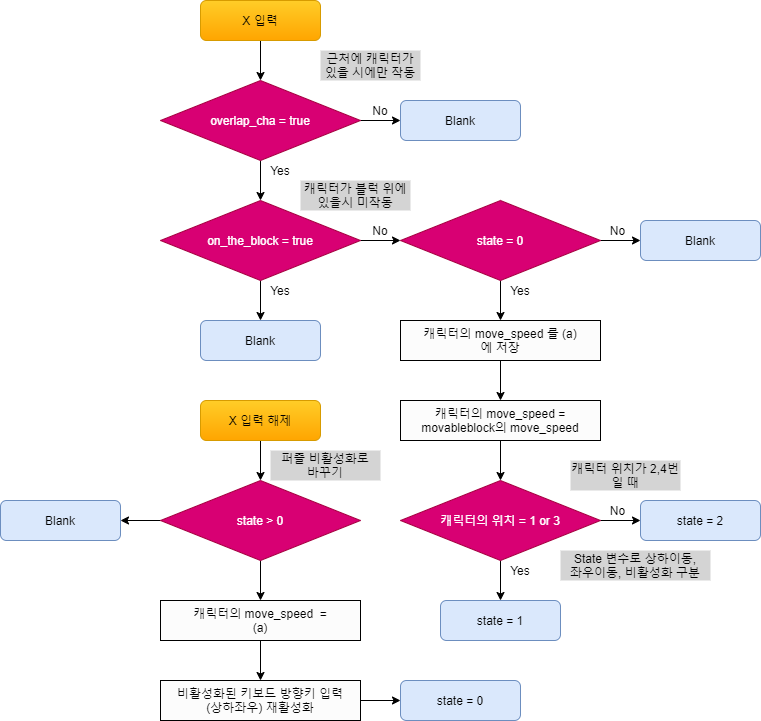

The diagram above was exported from draw.io. Its source (the exported page's mxGraphModel, read from the mxfile embedded in the PNG):
<mxGraphModel dx="2249" dy="745" grid="1" gridSize="10" guides="1" tooltips="1" connect="1" arrows="1" fold="1" page="1" pageScale="1" pageWidth="827" pageHeight="1169" math="0" shadow="0">
  <root>
    <mxCell id="WIyWlLk6GJQsqaUBKTNV-0" />
    <mxCell id="WIyWlLk6GJQsqaUBKTNV-1" parent="WIyWlLk6GJQsqaUBKTNV-0" />
    <mxCell id="fGlFDmECrplrRgySNAwA-2" style="edgeStyle=orthogonalEdgeStyle;rounded=0;orthogonalLoop=1;jettySize=auto;html=1;exitX=0.5;exitY=1;exitDx=0;exitDy=0;entryX=0.5;entryY=0;entryDx=0;entryDy=0;" parent="WIyWlLk6GJQsqaUBKTNV-1" source="fGlFDmECrplrRgySNAwA-0" target="fGlFDmECrplrRgySNAwA-1" edge="1">
      <mxGeometry relative="1" as="geometry" />
    </mxCell>
    <mxCell id="fGlFDmECrplrRgySNAwA-0" value="X 입력" style="rounded=1;whiteSpace=wrap;html=1;gradientColor=#ffa500;fillColor=#ffcd28;strokeColor=#d79b00;" parent="WIyWlLk6GJQsqaUBKTNV-1" vertex="1">
      <mxGeometry x="160" y="120" width="120" height="40" as="geometry" />
    </mxCell>
    <mxCell id="fGlFDmECrplrRgySNAwA-4" style="edgeStyle=orthogonalEdgeStyle;rounded=0;orthogonalLoop=1;jettySize=auto;html=1;exitX=1;exitY=0.5;exitDx=0;exitDy=0;entryX=0;entryY=0.5;entryDx=0;entryDy=0;" parent="WIyWlLk6GJQsqaUBKTNV-1" source="fGlFDmECrplrRgySNAwA-1" target="fGlFDmECrplrRgySNAwA-3" edge="1">
      <mxGeometry relative="1" as="geometry" />
    </mxCell>
    <mxCell id="fGlFDmECrplrRgySNAwA-9" style="edgeStyle=orthogonalEdgeStyle;rounded=0;orthogonalLoop=1;jettySize=auto;html=1;exitX=0.5;exitY=1;exitDx=0;exitDy=0;entryX=0.5;entryY=0;entryDx=0;entryDy=0;" parent="WIyWlLk6GJQsqaUBKTNV-1" source="fGlFDmECrplrRgySNAwA-1" target="fGlFDmECrplrRgySNAwA-8" edge="1">
      <mxGeometry relative="1" as="geometry" />
    </mxCell>
    <mxCell id="fGlFDmECrplrRgySNAwA-1" value="overlap_cha = true" style="rhombus;whiteSpace=wrap;html=1;fillColor=#d80073;strokeColor=#A50040;fontColor=#ffffff;" parent="WIyWlLk6GJQsqaUBKTNV-1" vertex="1">
      <mxGeometry x="120" y="200" width="200" height="80" as="geometry" />
    </mxCell>
    <mxCell id="fGlFDmECrplrRgySNAwA-3" value="Blank" style="rounded=1;whiteSpace=wrap;html=1;fillColor=#dae8fc;strokeColor=#6c8ebf;" parent="WIyWlLk6GJQsqaUBKTNV-1" vertex="1">
      <mxGeometry x="360" y="220" width="120" height="40" as="geometry" />
    </mxCell>
    <mxCell id="fGlFDmECrplrRgySNAwA-6" value="No" style="text;html=1;strokeColor=none;fillColor=none;align=center;verticalAlign=middle;whiteSpace=wrap;rounded=0;" parent="WIyWlLk6GJQsqaUBKTNV-1" vertex="1">
      <mxGeometry x="320" y="220" width="40" height="20" as="geometry" />
    </mxCell>
    <mxCell id="fGlFDmECrplrRgySNAwA-7" value="근처에 캐릭터가&lt;br&gt;있을 시에만 작동" style="text;html=1;strokeColor=none;fillColor=#D4D4D4;align=center;verticalAlign=middle;whiteSpace=wrap;rounded=0;" parent="WIyWlLk6GJQsqaUBKTNV-1" vertex="1">
      <mxGeometry x="280" y="170" width="100" height="30" as="geometry" />
    </mxCell>
    <mxCell id="fGlFDmECrplrRgySNAwA-12" style="edgeStyle=orthogonalEdgeStyle;rounded=0;orthogonalLoop=1;jettySize=auto;html=1;exitX=0.5;exitY=1;exitDx=0;exitDy=0;entryX=0.5;entryY=0;entryDx=0;entryDy=0;" parent="WIyWlLk6GJQsqaUBKTNV-1" source="fGlFDmECrplrRgySNAwA-8" target="fGlFDmECrplrRgySNAwA-11" edge="1">
      <mxGeometry relative="1" as="geometry" />
    </mxCell>
    <mxCell id="fGlFDmECrplrRgySNAwA-15" style="edgeStyle=orthogonalEdgeStyle;rounded=0;orthogonalLoop=1;jettySize=auto;html=1;exitX=1;exitY=0.5;exitDx=0;exitDy=0;" parent="WIyWlLk6GJQsqaUBKTNV-1" source="fGlFDmECrplrRgySNAwA-8" target="fGlFDmECrplrRgySNAwA-18" edge="1">
      <mxGeometry relative="1" as="geometry">
        <mxPoint x="360" y="360" as="targetPoint" />
      </mxGeometry>
    </mxCell>
    <mxCell id="fGlFDmECrplrRgySNAwA-8" value="on_the_block = true" style="rhombus;whiteSpace=wrap;html=1;fillColor=#d80073;strokeColor=#A50040;fontColor=#ffffff;" parent="WIyWlLk6GJQsqaUBKTNV-1" vertex="1">
      <mxGeometry x="120" y="320" width="200" height="80" as="geometry" />
    </mxCell>
    <mxCell id="fGlFDmECrplrRgySNAwA-10" value="Yes" style="text;html=1;strokeColor=none;fillColor=none;align=center;verticalAlign=middle;whiteSpace=wrap;rounded=0;" parent="WIyWlLk6GJQsqaUBKTNV-1" vertex="1">
      <mxGeometry x="220" y="280" width="40" height="20" as="geometry" />
    </mxCell>
    <mxCell id="fGlFDmECrplrRgySNAwA-11" value="Blank" style="rounded=1;whiteSpace=wrap;html=1;fillColor=#dae8fc;strokeColor=#6c8ebf;" parent="WIyWlLk6GJQsqaUBKTNV-1" vertex="1">
      <mxGeometry x="160" y="440" width="120" height="40" as="geometry" />
    </mxCell>
    <mxCell id="fGlFDmECrplrRgySNAwA-13" value="Yes" style="text;html=1;strokeColor=none;fillColor=none;align=center;verticalAlign=middle;whiteSpace=wrap;rounded=0;" parent="WIyWlLk6GJQsqaUBKTNV-1" vertex="1">
      <mxGeometry x="220" y="400" width="40" height="20" as="geometry" />
    </mxCell>
    <mxCell id="fGlFDmECrplrRgySNAwA-16" value="No" style="text;html=1;strokeColor=none;fillColor=none;align=center;verticalAlign=middle;whiteSpace=wrap;rounded=0;" parent="WIyWlLk6GJQsqaUBKTNV-1" vertex="1">
      <mxGeometry x="320" y="340" width="40" height="20" as="geometry" />
    </mxCell>
    <mxCell id="fGlFDmECrplrRgySNAwA-17" value="캐릭터가 블럭 위에 있을시 미작동" style="text;html=1;strokeColor=none;fillColor=#D4D4D4;align=center;verticalAlign=middle;whiteSpace=wrap;rounded=0;" parent="WIyWlLk6GJQsqaUBKTNV-1" vertex="1">
      <mxGeometry x="260" y="300" width="110" height="30" as="geometry" />
    </mxCell>
    <mxCell id="fGlFDmECrplrRgySNAwA-69" style="edgeStyle=orthogonalEdgeStyle;rounded=0;orthogonalLoop=1;jettySize=auto;html=1;exitX=1;exitY=0.5;exitDx=0;exitDy=0;entryX=0;entryY=0.5;entryDx=0;entryDy=0;" parent="WIyWlLk6GJQsqaUBKTNV-1" source="fGlFDmECrplrRgySNAwA-18" target="fGlFDmECrplrRgySNAwA-67" edge="1">
      <mxGeometry relative="1" as="geometry" />
    </mxCell>
    <mxCell id="UoJD6YUKb8AA3gtpHBzB-2" style="edgeStyle=orthogonalEdgeStyle;rounded=0;orthogonalLoop=1;jettySize=auto;html=1;exitX=0.5;exitY=1;exitDx=0;exitDy=0;" edge="1" parent="WIyWlLk6GJQsqaUBKTNV-1" source="fGlFDmECrplrRgySNAwA-18" target="UoJD6YUKb8AA3gtpHBzB-0">
      <mxGeometry relative="1" as="geometry" />
    </mxCell>
    <mxCell id="fGlFDmECrplrRgySNAwA-18" value="state = 0" style="rhombus;whiteSpace=wrap;html=1;fillColor=#d80073;strokeColor=#A50040;fontColor=#ffffff;" parent="WIyWlLk6GJQsqaUBKTNV-1" vertex="1">
      <mxGeometry x="360" y="320" width="200" height="80" as="geometry" />
    </mxCell>
    <mxCell id="fGlFDmECrplrRgySNAwA-21" style="edgeStyle=orthogonalEdgeStyle;rounded=0;orthogonalLoop=1;jettySize=auto;html=1;exitX=0.5;exitY=1;exitDx=0;exitDy=0;" parent="WIyWlLk6GJQsqaUBKTNV-1" source="fGlFDmECrplrRgySNAwA-18" target="fGlFDmECrplrRgySNAwA-18" edge="1">
      <mxGeometry relative="1" as="geometry" />
    </mxCell>
    <mxCell id="fGlFDmECrplrRgySNAwA-27" value="Yes" style="text;html=1;strokeColor=none;fillColor=none;align=center;verticalAlign=middle;whiteSpace=wrap;rounded=0;" parent="WIyWlLk6GJQsqaUBKTNV-1" vertex="1">
      <mxGeometry x="460" y="400" width="40" height="20" as="geometry" />
    </mxCell>
    <mxCell id="fGlFDmECrplrRgySNAwA-30" value="No" style="text;html=1;strokeColor=none;fillColor=none;align=center;verticalAlign=middle;whiteSpace=wrap;rounded=0;" parent="WIyWlLk6GJQsqaUBKTNV-1" vertex="1">
      <mxGeometry x="555" y="340" width="45" height="20" as="geometry" />
    </mxCell>
    <mxCell id="fGlFDmECrplrRgySNAwA-33" value="캐릭터 위치가 2,4번일 때" style="text;html=1;strokeColor=none;fillColor=#D4D4D4;align=center;verticalAlign=middle;whiteSpace=wrap;rounded=0;" parent="WIyWlLk6GJQsqaUBKTNV-1" vertex="1">
      <mxGeometry x="530" y="580" width="110" height="30" as="geometry" />
    </mxCell>
    <mxCell id="fGlFDmECrplrRgySNAwA-55" value="State 변수로 상하이동,&lt;br&gt;좌우이동, 비활성화 구분" style="text;html=1;strokeColor=none;fillColor=#D4D4D4;align=center;verticalAlign=middle;whiteSpace=wrap;rounded=0;" parent="WIyWlLk6GJQsqaUBKTNV-1" vertex="1">
      <mxGeometry x="520" y="670" width="150" height="30" as="geometry" />
    </mxCell>
    <mxCell id="fGlFDmECrplrRgySNAwA-59" style="edgeStyle=orthogonalEdgeStyle;rounded=0;orthogonalLoop=1;jettySize=auto;html=1;exitX=0.5;exitY=1;exitDx=0;exitDy=0;entryX=0.5;entryY=0;entryDx=0;entryDy=0;" parent="WIyWlLk6GJQsqaUBKTNV-1" source="fGlFDmECrplrRgySNAwA-56" target="fGlFDmECrplrRgySNAwA-58" edge="1">
      <mxGeometry relative="1" as="geometry" />
    </mxCell>
    <mxCell id="fGlFDmECrplrRgySNAwA-56" value="X 입력 해제" style="rounded=1;whiteSpace=wrap;html=1;gradientColor=#ffa500;fillColor=#ffcd28;strokeColor=#d79b00;" parent="WIyWlLk6GJQsqaUBKTNV-1" vertex="1">
      <mxGeometry x="160" y="520" width="120" height="40" as="geometry" />
    </mxCell>
    <mxCell id="UoJD6YUKb8AA3gtpHBzB-9" style="edgeStyle=orthogonalEdgeStyle;rounded=0;orthogonalLoop=1;jettySize=auto;html=1;exitX=0.5;exitY=1;exitDx=0;exitDy=0;" edge="1" parent="WIyWlLk6GJQsqaUBKTNV-1" source="fGlFDmECrplrRgySNAwA-58" target="UoJD6YUKb8AA3gtpHBzB-8">
      <mxGeometry relative="1" as="geometry" />
    </mxCell>
    <mxCell id="UoJD6YUKb8AA3gtpHBzB-15" style="edgeStyle=orthogonalEdgeStyle;rounded=0;orthogonalLoop=1;jettySize=auto;html=1;exitX=0;exitY=0.5;exitDx=0;exitDy=0;entryX=1;entryY=0.5;entryDx=0;entryDy=0;" edge="1" parent="WIyWlLk6GJQsqaUBKTNV-1" source="fGlFDmECrplrRgySNAwA-58" target="UoJD6YUKb8AA3gtpHBzB-14">
      <mxGeometry relative="1" as="geometry" />
    </mxCell>
    <mxCell id="fGlFDmECrplrRgySNAwA-58" value="state &amp;gt; 0" style="rhombus;whiteSpace=wrap;html=1;fillColor=#d80073;strokeColor=#A50040;fontColor=#ffffff;" parent="WIyWlLk6GJQsqaUBKTNV-1" vertex="1">
      <mxGeometry x="120" y="600" width="200" height="80" as="geometry" />
    </mxCell>
    <mxCell id="fGlFDmECrplrRgySNAwA-67" value="Blank" style="rounded=1;whiteSpace=wrap;html=1;fillColor=#dae8fc;strokeColor=#6c8ebf;" parent="WIyWlLk6GJQsqaUBKTNV-1" vertex="1">
      <mxGeometry x="600" y="340" width="120" height="40" as="geometry" />
    </mxCell>
    <mxCell id="fGlFDmECrplrRgySNAwA-74" style="edgeStyle=orthogonalEdgeStyle;rounded=0;orthogonalLoop=1;jettySize=auto;html=1;exitX=0.5;exitY=1;exitDx=0;exitDy=0;" parent="WIyWlLk6GJQsqaUBKTNV-1" source="fGlFDmECrplrRgySNAwA-71" target="fGlFDmECrplrRgySNAwA-81" edge="1">
      <mxGeometry relative="1" as="geometry">
        <mxPoint x="460" y="720" as="targetPoint" />
      </mxGeometry>
    </mxCell>
    <mxCell id="fGlFDmECrplrRgySNAwA-76" style="edgeStyle=orthogonalEdgeStyle;rounded=0;orthogonalLoop=1;jettySize=auto;html=1;exitX=1;exitY=0.5;exitDx=0;exitDy=0;" parent="WIyWlLk6GJQsqaUBKTNV-1" source="fGlFDmECrplrRgySNAwA-71" target="fGlFDmECrplrRgySNAwA-80" edge="1">
      <mxGeometry relative="1" as="geometry">
        <mxPoint x="600" y="640" as="targetPoint" />
      </mxGeometry>
    </mxCell>
    <mxCell id="fGlFDmECrplrRgySNAwA-71" value="캐릭터의 위치 = 1 or 3" style="rhombus;whiteSpace=wrap;html=1;fillColor=#d80073;strokeColor=#A50040;fontColor=#ffffff;" parent="WIyWlLk6GJQsqaUBKTNV-1" vertex="1">
      <mxGeometry x="360" y="600" width="200" height="80" as="geometry" />
    </mxCell>
    <mxCell id="fGlFDmECrplrRgySNAwA-77" value="Yes" style="text;html=1;strokeColor=none;fillColor=none;align=center;verticalAlign=middle;whiteSpace=wrap;rounded=0;" parent="WIyWlLk6GJQsqaUBKTNV-1" vertex="1">
      <mxGeometry x="460" y="680" width="40" height="20" as="geometry" />
    </mxCell>
    <mxCell id="fGlFDmECrplrRgySNAwA-78" value="No" style="text;html=1;strokeColor=none;fillColor=none;align=center;verticalAlign=middle;whiteSpace=wrap;rounded=0;" parent="WIyWlLk6GJQsqaUBKTNV-1" vertex="1">
      <mxGeometry x="555" y="620" width="45" height="20" as="geometry" />
    </mxCell>
    <mxCell id="fGlFDmECrplrRgySNAwA-80" value="state = 2" style="rounded=1;whiteSpace=wrap;html=1;fillColor=#dae8fc;strokeColor=#6c8ebf;" parent="WIyWlLk6GJQsqaUBKTNV-1" vertex="1">
      <mxGeometry x="600" y="620" width="120" height="40" as="geometry" />
    </mxCell>
    <mxCell id="fGlFDmECrplrRgySNAwA-81" value="state = 1" style="rounded=1;whiteSpace=wrap;html=1;fillColor=#dae8fc;strokeColor=#6c8ebf;" parent="WIyWlLk6GJQsqaUBKTNV-1" vertex="1">
      <mxGeometry x="400" y="720" width="120" height="40" as="geometry" />
    </mxCell>
    <mxCell id="fGlFDmECrplrRgySNAwA-83" value="state = 0" style="rounded=1;whiteSpace=wrap;html=1;fillColor=#dae8fc;strokeColor=#6c8ebf;" parent="WIyWlLk6GJQsqaUBKTNV-1" vertex="1">
      <mxGeometry x="360" y="800" width="120" height="40" as="geometry" />
    </mxCell>
    <mxCell id="UoJD6YUKb8AA3gtpHBzB-5" style="edgeStyle=orthogonalEdgeStyle;rounded=0;orthogonalLoop=1;jettySize=auto;html=1;exitX=0.5;exitY=1;exitDx=0;exitDy=0;entryX=0.5;entryY=0;entryDx=0;entryDy=0;" edge="1" parent="WIyWlLk6GJQsqaUBKTNV-1" source="UoJD6YUKb8AA3gtpHBzB-0" target="UoJD6YUKb8AA3gtpHBzB-4">
      <mxGeometry relative="1" as="geometry" />
    </mxCell>
    <mxCell id="UoJD6YUKb8AA3gtpHBzB-0" value="캐릭터의 move_speed 를 (a)&lt;br&gt;에 저장" style="rounded=0;whiteSpace=wrap;html=1;fillColor=#FCFCFC;" vertex="1" parent="WIyWlLk6GJQsqaUBKTNV-1">
      <mxGeometry x="360" y="440" width="200" height="40" as="geometry" />
    </mxCell>
    <mxCell id="UoJD6YUKb8AA3gtpHBzB-6" style="edgeStyle=orthogonalEdgeStyle;rounded=0;orthogonalLoop=1;jettySize=auto;html=1;exitX=0.5;exitY=1;exitDx=0;exitDy=0;entryX=0.5;entryY=0;entryDx=0;entryDy=0;" edge="1" parent="WIyWlLk6GJQsqaUBKTNV-1" source="UoJD6YUKb8AA3gtpHBzB-4" target="fGlFDmECrplrRgySNAwA-71">
      <mxGeometry relative="1" as="geometry" />
    </mxCell>
    <mxCell id="UoJD6YUKb8AA3gtpHBzB-4" value="캐릭터의 move_speed =&lt;br&gt;movableblock의 move_speed" style="rounded=0;whiteSpace=wrap;html=1;fillColor=#FCFCFC;" vertex="1" parent="WIyWlLk6GJQsqaUBKTNV-1">
      <mxGeometry x="360" y="520" width="200" height="40" as="geometry" />
    </mxCell>
    <mxCell id="UoJD6YUKb8AA3gtpHBzB-7" value="퍼즐 비활성화로&lt;br&gt;바꾸기" style="text;html=1;strokeColor=none;fillColor=#D4D4D4;align=center;verticalAlign=middle;whiteSpace=wrap;rounded=0;" vertex="1" parent="WIyWlLk6GJQsqaUBKTNV-1">
      <mxGeometry x="230" y="570" width="110" height="30" as="geometry" />
    </mxCell>
    <mxCell id="UoJD6YUKb8AA3gtpHBzB-11" style="edgeStyle=orthogonalEdgeStyle;rounded=0;orthogonalLoop=1;jettySize=auto;html=1;exitX=0.5;exitY=1;exitDx=0;exitDy=0;entryX=0.5;entryY=0;entryDx=0;entryDy=0;" edge="1" parent="WIyWlLk6GJQsqaUBKTNV-1" source="UoJD6YUKb8AA3gtpHBzB-8" target="UoJD6YUKb8AA3gtpHBzB-10">
      <mxGeometry relative="1" as="geometry" />
    </mxCell>
    <mxCell id="UoJD6YUKb8AA3gtpHBzB-8" value="캐릭터의 move_speed&amp;nbsp; =&lt;br&gt;(a)" style="rounded=0;whiteSpace=wrap;html=1;fillColor=#FCFCFC;" vertex="1" parent="WIyWlLk6GJQsqaUBKTNV-1">
      <mxGeometry x="120" y="720" width="200" height="40" as="geometry" />
    </mxCell>
    <mxCell id="UoJD6YUKb8AA3gtpHBzB-12" style="edgeStyle=orthogonalEdgeStyle;rounded=0;orthogonalLoop=1;jettySize=auto;html=1;exitX=1;exitY=0.5;exitDx=0;exitDy=0;entryX=0;entryY=0.5;entryDx=0;entryDy=0;" edge="1" parent="WIyWlLk6GJQsqaUBKTNV-1" source="UoJD6YUKb8AA3gtpHBzB-10" target="fGlFDmECrplrRgySNAwA-83">
      <mxGeometry relative="1" as="geometry" />
    </mxCell>
    <mxCell id="UoJD6YUKb8AA3gtpHBzB-10" value="비활성화된 키보드 방향키 입력&lt;br&gt;(상하좌우) 재활성화" style="rounded=0;whiteSpace=wrap;html=1;fillColor=#FCFCFC;" vertex="1" parent="WIyWlLk6GJQsqaUBKTNV-1">
      <mxGeometry x="120" y="800" width="200" height="40" as="geometry" />
    </mxCell>
    <mxCell id="UoJD6YUKb8AA3gtpHBzB-14" value="Blank" style="rounded=1;whiteSpace=wrap;html=1;fillColor=#dae8fc;strokeColor=#6c8ebf;" vertex="1" parent="WIyWlLk6GJQsqaUBKTNV-1">
      <mxGeometry x="-40" y="620" width="120" height="40" as="geometry" />
    </mxCell>
  </root>
</mxGraphModel>